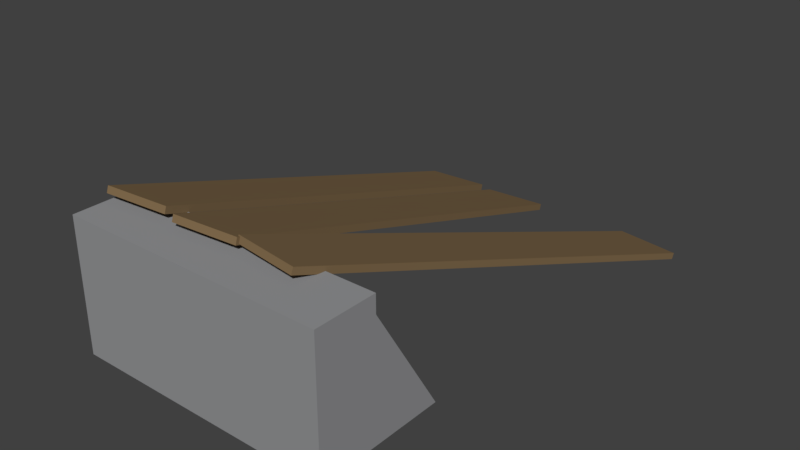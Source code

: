 # Source: Ramp.blend  (saved by Blender 2.77.0; exported with 4.5.12 LTS)
import bpy
from mathutils import Matrix  # noqa: F401  (used for matrix-valued properties, if any)

bpy.ops.wm.read_factory_settings(use_empty=True)
scene = bpy.context.scene
scene.name = 'Scene'

# ---- collections
col_collection_1 = bpy.data.collections.new('Collection 1'); scene.collection.children.link(col_collection_1)

# ---- materials (node trees are filled in below, after node groups)
mat_wood = bpy.data.materials.new('Wood')
mat_wood.alpha_threshold = 0.0
mat_wood.use_transparent_shadow = False
mat_wood.diffuse_color = (0.2203, 0.1465, 0.07445, 1.0)
mat_wood.roughness = 0.5
mat_concrete = bpy.data.materials.new('Concrete')
mat_concrete.alpha_threshold = 0.0
mat_concrete.use_transparent_shadow = False
mat_concrete.diffuse_color = (0.2981, 0.3012, 0.3108, 1.0)
mat_concrete.roughness = 0.5
mat_concrete.line_color = (0.0, 0.0, 0.0, 1.0)

# ---- material node trees

# ---- world
world_world = bpy.data.worlds.new('World'); scene.world = world_world
world_world.color = (0.05088, 0.05088, 0.05088)
world_world.use_sun_shadow = False
world_world.sun_shadow_jitter_overblur = 0.0
world_world.cycles.sampling_method = 'MANUAL'

# ---- meshes
me_cube_003 = bpy.data.meshes.new('Cube.003')
me_cube_003.from_pydata([(0.1076, 0.3112, -1.831), (0.1089, 0.3359, -1.815), (0.3896, -0.3359, 1.776), (0.3908, -0.3112, 1.792), (-0.3908, 0.3112, -1.792), (-0.3896, 0.3359, -1.776), (-0.1089, -0.3359, 1.815), (-0.1076, -0.3112, 1.831)], [], [(1, 3, 2, 0), (3, 7, 6, 2), (7, 5, 4, 6), (5, 1, 0, 4), (0, 2, 6, 4), (5, 7, 3, 1)])
me_cube_003.materials.append(mat_wood)
me_cube_003.use_remesh_preserve_volume = False
me_cube_003.use_remesh_preserve_attributes = False
me_cube_003.use_mirror_vertex_groups = False
me_cube_003.update()
me_cube_002 = bpy.data.meshes.new('Cube.002')
me_cube_002.from_pydata([(0.1076, 0.3112, -1.831), (0.1089, 0.3359, -1.815), (0.3896, -0.3359, 1.776), (0.3908, -0.3112, 1.792), (-0.3908, 0.3112, -1.792), (-0.3896, 0.3359, -1.776), (-0.1089, -0.3359, 1.815), (-0.1076, -0.3112, 1.831)], [], [(1, 3, 2, 0), (3, 7, 6, 2), (7, 5, 4, 6), (5, 1, 0, 4), (0, 2, 6, 4), (5, 7, 3, 1)])
me_cube_002.materials.append(mat_wood)
me_cube_002.use_remesh_preserve_volume = False
me_cube_002.use_remesh_preserve_attributes = False
me_cube_002.use_mirror_vertex_groups = False
me_cube_002.update()
me_cube_001 = bpy.data.meshes.new('Cube.001')
me_cube_001.from_pydata([(0.5023, 0.3112, -1.764), (0.5, 0.3359, -1.748), (-0.004932, -0.3359, 1.818), (-0.0072, -0.3112, 1.834), (0.0072, 0.3112, -1.834), (0.004932, 0.3359, -1.818), (-0.5, -0.3359, 1.748), (-0.5023, -0.3112, 1.764)], [], [(1, 3, 2, 0), (3, 7, 6, 2), (7, 5, 4, 6), (5, 1, 0, 4), (0, 2, 6, 4), (5, 7, 3, 1)])
me_cube_001.materials.append(mat_wood)
me_cube_001.use_remesh_preserve_volume = False
me_cube_001.use_remesh_preserve_attributes = False
me_cube_001.use_mirror_vertex_groups = False
me_cube_001.update()
me_cube = bpy.data.meshes.new('Cube')
me_cube.from_pydata([(-1.0, 1.81e-06, -0.5), (-1.0, 5.43e-06, -1.5), (1.0, 5.43e-06, -1.5), (1.0, 1.81e-06, -0.5), (-1.0, 1.0, -1.031), (-1.0, 1.0, -1.5), (1.0, 1.0, -1.5), (1.0, 1.0, -1.031), (-1.0, 0.866, -1.031), (-1.0, 0.866, -1.5), (1.0, 0.866, -1.5), (1.0, 0.866, -1.031)], [], [(0, 1, 2, 3), (4, 7, 6, 5), (8, 4, 5, 9), (9, 5, 6, 10), (10, 6, 7, 11), (8, 0, 3, 11), (4, 8, 11, 7), (2, 10, 11, 3), (1, 9, 10, 2), (0, 8, 9, 1)])
me_cube.materials.append(mat_concrete)
me_cube.use_remesh_preserve_volume = False
me_cube.use_remesh_preserve_attributes = False
me_cube.use_mirror_vertex_groups = False
me_cube.update()

# ---- objects
ob_plank_002 = bpy.data.objects.new('Plank.002', me_cube_003)
ob_plank_001 = bpy.data.objects.new('Plank.001', me_cube_002)
ob_plank = bpy.data.objects.new('Plank', me_cube_001)
ob_cube = bpy.data.objects.new('Cube', me_cube)

# ---- transforms, parenting, visibility, modifiers, constraints
ob_plank_002.location = (-0.8697, 0.5741, 0.4648)
ob_plank_002.rotation_euler = (1.571, -0.0, -3.142)
ob_plank_002.scale = (1.0, 1.912, 1.0)
ob_plank_002.lineart.crease_threshold = 0.0
ob_plank_001.location = (-0.2605, 0.5741, 0.4648)
ob_plank_001.rotation_euler = (1.571, -0.0, -3.142)
ob_plank_001.scale = (1.0, 1.912, 1.0)
ob_plank_001.lineart.crease_threshold = 0.0
ob_plank.location = (0.612, 0.5741, 0.4648)
ob_plank.rotation_euler = (1.571, -0.0, -3.142)
ob_plank.scale = (1.0, 1.912, 1.0)
ob_plank.lineart.crease_threshold = 0.0
ob_cube.location = (0.0, -2.503e-06, 3.129e-06)
ob_cube.rotation_euler = (1.571, -0.0, -3.142)
ob_cube.lock_rotations_4d = False
ob_cube.empty_display_type = 'ARROWS'
ob_cube.lineart.crease_threshold = 0.0

# ---- collection membership
col_collection_1.objects.link(ob_plank_002)
col_collection_1.objects.link(ob_plank_001)
col_collection_1.objects.link(ob_plank)
col_collection_1.objects.link(ob_cube)

# ---- scene / render settings (as saved in the file)
scene.frame_start = 1; scene.frame_end = 250; scene.frame_set(1)
scene.render.engine = 'BLENDER_EEVEE_NEXT'
scene.render.resolution_percentage = 50
scene.render.dither_intensity = 0.0
scene.cycles.use_denoising = False
scene.cycles.samples = 128
scene.cycles.sampling_pattern = 'TABULATED_SOBOL'
scene.cycles.light_sampling_threshold = 0.0
scene.cycles.use_adaptive_sampling = False
scene.cycles.use_light_tree = False
scene.cycles.blur_glossy = 0.0
scene.cycles.sample_clamp_indirect = 0.0
scene.view_settings.view_transform = 'Standard'
bpy.context.view_layer.update()

# ---- added for rendering (the .blend has no active camera and no usable light): camera, sun
cam_auto = bpy.data.cameras.new('AutoCamera')
cam_auto.lens = 50.0
cam_auto.sensor_width = 36.0
cam_auto.clip_end = 1000.0
ob_auto_camera = bpy.data.objects.new('AutoCamera', cam_auto)
scene.collection.objects.link(ob_auto_camera)
ob_auto_camera.location = (4.32203, -4.81994, 3.98093)
ob_auto_camera.rotation_euler = (1.09748, -7.21219e-08, 0.694738)
scene.camera = ob_auto_camera
light_auto_sun = bpy.data.lights.new('AutoSun', 'SUN')
light_auto_sun.energy = 3.0
light_auto_sun.angle = 0.0523599
ob_auto_sun = bpy.data.objects.new('AutoSun', light_auto_sun)
scene.collection.objects.link(ob_auto_sun)
ob_auto_sun.rotation_euler = (0.872665, 0.174533, 0.523599)
bpy.context.view_layer.update()
